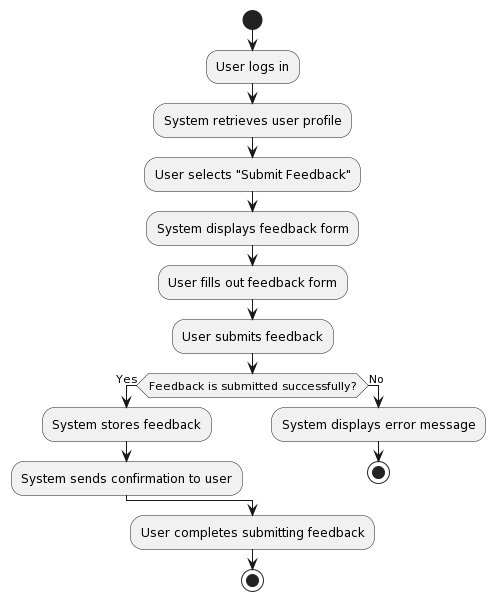

The diagram above was rendered by PlantUML. Its source (embedded in the PNG):
@startuml
start

:User logs in;
:System retrieves user profile;
:User selects "Submit Feedback";
:System displays feedback form;

:User fills out feedback form;
:User submits feedback;

if (Feedback is submitted successfully?) then (Yes)
  :System stores feedback;
  :System sends confirmation to user;
else (No)
  :System displays error message;
  stop
endif

:User completes submitting feedback;

stop
@enduml